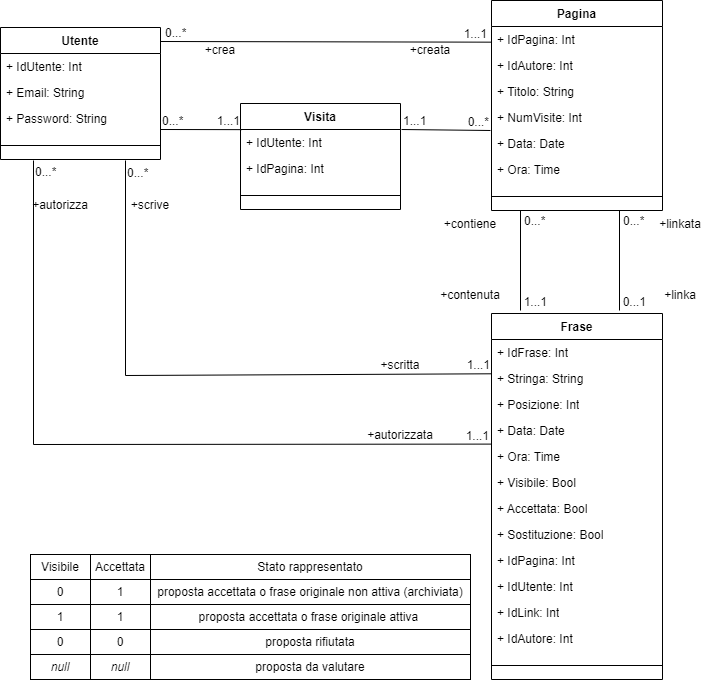

The diagram above was exported from draw.io. Its source (the exported page's mxGraphModel, read from the mxfile embedded in the PNG):
<mxGraphModel dx="1498" dy="606" grid="1" gridSize="10" guides="1" tooltips="1" connect="1" arrows="1" fold="1" page="1" pageScale="1" pageWidth="827" pageHeight="1169" math="0" shadow="0">
  <root>
    <mxCell id="0" />
    <mxCell id="1" parent="0" />
    <mxCell id="NUEE3wsxz8ruYCOiZkTq-21" value="" style="endArrow=none;html=1;rounded=0;exitX=1;exitY=0.5;exitDx=0;exitDy=0;entryX=0.003;entryY=0.41;entryDx=0;entryDy=0;entryPerimeter=0;" parent="1" edge="1">
      <mxGeometry relative="1" as="geometry">
        <mxPoint x="160" y="51" as="sourcePoint" />
        <mxPoint x="491.5129999999999" y="51.65999999999997" as="targetPoint" />
      </mxGeometry>
    </mxCell>
    <mxCell id="NUEE3wsxz8ruYCOiZkTq-22" value="0...*" style="resizable=0;html=1;whiteSpace=wrap;align=left;verticalAlign=bottom;" parent="NUEE3wsxz8ruYCOiZkTq-21" connectable="0" vertex="1">
      <mxGeometry x="-1" relative="1" as="geometry">
        <mxPoint x="3" as="offset" />
      </mxGeometry>
    </mxCell>
    <mxCell id="NUEE3wsxz8ruYCOiZkTq-23" value="1...1" style="resizable=0;html=1;whiteSpace=wrap;align=right;verticalAlign=bottom;" parent="NUEE3wsxz8ruYCOiZkTq-21" connectable="0" vertex="1">
      <mxGeometry x="1" relative="1" as="geometry">
        <mxPoint x="-3" as="offset" />
      </mxGeometry>
    </mxCell>
    <mxCell id="NUEE3wsxz8ruYCOiZkTq-29" value="" style="endArrow=none;html=1;rounded=0;entryX=0.007;entryY=0.044;entryDx=0;entryDy=0;entryPerimeter=0;" parent="1" edge="1">
      <mxGeometry relative="1" as="geometry">
        <mxPoint x="160" y="139" as="sourcePoint" />
        <mxPoint x="241.12000000000012" y="139.144" as="targetPoint" />
      </mxGeometry>
    </mxCell>
    <mxCell id="NUEE3wsxz8ruYCOiZkTq-30" value="0...*" style="resizable=0;html=1;whiteSpace=wrap;align=left;verticalAlign=bottom;" parent="NUEE3wsxz8ruYCOiZkTq-29" connectable="0" vertex="1">
      <mxGeometry x="-1" relative="1" as="geometry" />
    </mxCell>
    <mxCell id="NUEE3wsxz8ruYCOiZkTq-31" value="1...1" style="resizable=0;html=1;whiteSpace=wrap;align=right;verticalAlign=bottom;" parent="NUEE3wsxz8ruYCOiZkTq-29" connectable="0" vertex="1">
      <mxGeometry x="1" relative="1" as="geometry" />
    </mxCell>
    <mxCell id="NUEE3wsxz8ruYCOiZkTq-51" value="" style="endArrow=none;html=1;rounded=0;entryX=-0.004;entryY=0.023;entryDx=0;entryDy=0;entryPerimeter=0;" parent="1" target="QcNZ1egDJlY4B03gJwxn-30" edge="1">
      <mxGeometry relative="1" as="geometry">
        <mxPoint x="33" y="170" as="sourcePoint" />
        <mxPoint x="499.72" y="456.39999999999986" as="targetPoint" />
        <Array as="points">
          <mxPoint x="33" y="454" />
        </Array>
      </mxGeometry>
    </mxCell>
    <mxCell id="NUEE3wsxz8ruYCOiZkTq-52" value="0...*" style="resizable=0;html=1;whiteSpace=wrap;align=left;verticalAlign=bottom;" parent="NUEE3wsxz8ruYCOiZkTq-51" connectable="0" vertex="1">
      <mxGeometry x="-1" relative="1" as="geometry">
        <mxPoint y="20" as="offset" />
      </mxGeometry>
    </mxCell>
    <mxCell id="NUEE3wsxz8ruYCOiZkTq-53" value="1...1" style="resizable=0;html=1;whiteSpace=wrap;align=right;verticalAlign=bottom;" parent="NUEE3wsxz8ruYCOiZkTq-51" connectable="0" vertex="1">
      <mxGeometry x="1" relative="1" as="geometry" />
    </mxCell>
    <mxCell id="NUEE3wsxz8ruYCOiZkTq-54" value="+autorizza" style="text;html=1;strokeColor=none;fillColor=none;align=center;verticalAlign=middle;whiteSpace=wrap;rounded=0;" parent="1" vertex="1">
      <mxGeometry x="30" y="200" width="60" height="30" as="geometry" />
    </mxCell>
    <mxCell id="NUEE3wsxz8ruYCOiZkTq-55" value="" style="endArrow=none;html=1;rounded=0;entryX=0;entryY=0.319;entryDx=0;entryDy=0;entryPerimeter=0;" parent="1" target="QcNZ1egDJlY4B03gJwxn-27" edge="1">
      <mxGeometry relative="1" as="geometry">
        <mxPoint x="125" y="170" as="sourcePoint" />
        <mxPoint x="500.70000000000005" y="384.66599999999994" as="targetPoint" />
        <Array as="points">
          <mxPoint x="125" y="385" />
        </Array>
      </mxGeometry>
    </mxCell>
    <mxCell id="NUEE3wsxz8ruYCOiZkTq-56" value="0...*" style="resizable=0;html=1;whiteSpace=wrap;align=left;verticalAlign=bottom;" parent="NUEE3wsxz8ruYCOiZkTq-55" connectable="0" vertex="1">
      <mxGeometry x="-1" relative="1" as="geometry">
        <mxPoint y="21" as="offset" />
      </mxGeometry>
    </mxCell>
    <mxCell id="NUEE3wsxz8ruYCOiZkTq-57" value="1...1" style="resizable=0;html=1;whiteSpace=wrap;align=right;verticalAlign=bottom;" parent="NUEE3wsxz8ruYCOiZkTq-55" connectable="0" vertex="1">
      <mxGeometry x="1" relative="1" as="geometry" />
    </mxCell>
    <mxCell id="NUEE3wsxz8ruYCOiZkTq-62" value="Visibile" style="rounded=0;whiteSpace=wrap;html=1;" parent="1" vertex="1">
      <mxGeometry x="30" y="564" width="60" height="25" as="geometry" />
    </mxCell>
    <mxCell id="NUEE3wsxz8ruYCOiZkTq-63" value="Accettata" style="rounded=0;whiteSpace=wrap;html=1;" parent="1" vertex="1">
      <mxGeometry x="90" y="564" width="60" height="25" as="geometry" />
    </mxCell>
    <mxCell id="NUEE3wsxz8ruYCOiZkTq-64" value="Stato rappresentato" style="rounded=0;whiteSpace=wrap;html=1;" parent="1" vertex="1">
      <mxGeometry x="150" y="564" width="320" height="25" as="geometry" />
    </mxCell>
    <mxCell id="NUEE3wsxz8ruYCOiZkTq-66" value="0" style="rounded=0;whiteSpace=wrap;html=1;" parent="1" vertex="1">
      <mxGeometry x="30" y="589" width="60" height="25" as="geometry" />
    </mxCell>
    <mxCell id="NUEE3wsxz8ruYCOiZkTq-67" value="1" style="rounded=0;whiteSpace=wrap;html=1;" parent="1" vertex="1">
      <mxGeometry x="90" y="589" width="60" height="25" as="geometry" />
    </mxCell>
    <mxCell id="NUEE3wsxz8ruYCOiZkTq-68" value="proposta accettata o frase originale non attiva (archiviata)" style="rounded=0;whiteSpace=wrap;html=1;" parent="1" vertex="1">
      <mxGeometry x="150" y="589" width="320" height="25" as="geometry" />
    </mxCell>
    <mxCell id="NUEE3wsxz8ruYCOiZkTq-69" value="0" style="rounded=0;whiteSpace=wrap;html=1;" parent="1" vertex="1">
      <mxGeometry x="30" y="639" width="60" height="25" as="geometry" />
    </mxCell>
    <mxCell id="NUEE3wsxz8ruYCOiZkTq-70" value="0" style="rounded=0;whiteSpace=wrap;html=1;" parent="1" vertex="1">
      <mxGeometry x="90" y="639" width="60" height="25" as="geometry" />
    </mxCell>
    <mxCell id="NUEE3wsxz8ruYCOiZkTq-71" value="proposta rifiutata" style="rounded=0;whiteSpace=wrap;html=1;" parent="1" vertex="1">
      <mxGeometry x="150" y="639" width="320" height="25" as="geometry" />
    </mxCell>
    <mxCell id="NUEE3wsxz8ruYCOiZkTq-72" value="1" style="rounded=0;whiteSpace=wrap;html=1;" parent="1" vertex="1">
      <mxGeometry x="30" y="614" width="60" height="25" as="geometry" />
    </mxCell>
    <mxCell id="NUEE3wsxz8ruYCOiZkTq-73" value="1" style="rounded=0;whiteSpace=wrap;html=1;" parent="1" vertex="1">
      <mxGeometry x="90" y="614" width="60" height="25" as="geometry" />
    </mxCell>
    <mxCell id="NUEE3wsxz8ruYCOiZkTq-74" value="proposta accettata o frase originale attiva&amp;nbsp;" style="rounded=0;whiteSpace=wrap;html=1;" parent="1" vertex="1">
      <mxGeometry x="150" y="614" width="320" height="25" as="geometry" />
    </mxCell>
    <mxCell id="OSI9hN3CnYxEGdEV9i0I-1" value="" style="endArrow=none;html=1;rounded=0;" parent="1" edge="1">
      <mxGeometry relative="1" as="geometry">
        <mxPoint x="619" y="220" as="sourcePoint" />
        <mxPoint x="619" y="320" as="targetPoint" />
      </mxGeometry>
    </mxCell>
    <mxCell id="OSI9hN3CnYxEGdEV9i0I-2" value="0...*" style="resizable=0;html=1;whiteSpace=wrap;align=left;verticalAlign=bottom;" parent="OSI9hN3CnYxEGdEV9i0I-1" connectable="0" vertex="1">
      <mxGeometry x="-1" relative="1" as="geometry">
        <mxPoint x="2" y="19" as="offset" />
      </mxGeometry>
    </mxCell>
    <mxCell id="OSI9hN3CnYxEGdEV9i0I-3" value="0...1" style="resizable=0;html=1;whiteSpace=wrap;align=right;verticalAlign=bottom;" parent="OSI9hN3CnYxEGdEV9i0I-1" connectable="0" vertex="1">
      <mxGeometry x="1" relative="1" as="geometry">
        <mxPoint x="28" as="offset" />
      </mxGeometry>
    </mxCell>
    <mxCell id="PIfhHxRDET99sMoertL0-1" value="&lt;i&gt;null&lt;/i&gt;" style="rounded=0;whiteSpace=wrap;html=1;" parent="1" vertex="1">
      <mxGeometry x="30" y="664" width="60" height="25" as="geometry" />
    </mxCell>
    <mxCell id="PIfhHxRDET99sMoertL0-2" value="&lt;i style=&quot;border-color: var(--border-color);&quot;&gt;null&lt;/i&gt;" style="rounded=0;whiteSpace=wrap;html=1;" parent="1" vertex="1">
      <mxGeometry x="90" y="664" width="60" height="25" as="geometry" />
    </mxCell>
    <mxCell id="PIfhHxRDET99sMoertL0-3" value="proposta da valutare" style="rounded=0;whiteSpace=wrap;html=1;" parent="1" vertex="1">
      <mxGeometry x="150" y="664" width="320" height="25" as="geometry" />
    </mxCell>
    <mxCell id="V50HkWsTOXTPaoCwTdVU-1" value="" style="endArrow=none;html=1;rounded=0;" parent="1" edge="1">
      <mxGeometry relative="1" as="geometry">
        <mxPoint x="520" y="220" as="sourcePoint" />
        <mxPoint x="520" y="320" as="targetPoint" />
      </mxGeometry>
    </mxCell>
    <mxCell id="V50HkWsTOXTPaoCwTdVU-2" value="0...*" style="resizable=0;html=1;whiteSpace=wrap;align=left;verticalAlign=bottom;" parent="V50HkWsTOXTPaoCwTdVU-1" connectable="0" vertex="1">
      <mxGeometry x="-1" relative="1" as="geometry">
        <mxPoint x="2" y="19" as="offset" />
      </mxGeometry>
    </mxCell>
    <mxCell id="V50HkWsTOXTPaoCwTdVU-3" value="1...1" style="resizable=0;html=1;whiteSpace=wrap;align=right;verticalAlign=bottom;" parent="V50HkWsTOXTPaoCwTdVU-1" connectable="0" vertex="1">
      <mxGeometry x="1" relative="1" as="geometry">
        <mxPoint x="28" as="offset" />
      </mxGeometry>
    </mxCell>
    <mxCell id="VPYJp6G74F3lc0PIJmjQ-1" value="+linka" style="text;html=1;strokeColor=none;fillColor=none;align=center;verticalAlign=middle;whiteSpace=wrap;rounded=0;" parent="1" vertex="1">
      <mxGeometry x="650" y="290" width="60" height="30" as="geometry" />
    </mxCell>
    <mxCell id="VPYJp6G74F3lc0PIJmjQ-2" value="+contiene" style="text;html=1;strokeColor=none;fillColor=none;align=center;verticalAlign=middle;whiteSpace=wrap;rounded=0;" parent="1" vertex="1">
      <mxGeometry x="440" y="219" width="60" height="30" as="geometry" />
    </mxCell>
    <mxCell id="QcNZ1egDJlY4B03gJwxn-2" value="Utente" style="swimlane;fontStyle=1;align=center;verticalAlign=top;childLayout=stackLayout;horizontal=1;startSize=26;horizontalStack=0;resizeParent=1;resizeParentMax=0;resizeLast=0;collapsible=1;marginBottom=0;whiteSpace=wrap;html=1;" vertex="1" parent="1">
      <mxGeometry y="37" width="160" height="132" as="geometry" />
    </mxCell>
    <mxCell id="QcNZ1egDJlY4B03gJwxn-3" value="+ IdUtente: Int" style="text;strokeColor=none;fillColor=none;align=left;verticalAlign=top;spacingLeft=4;spacingRight=4;overflow=hidden;rotatable=0;points=[[0,0.5],[1,0.5]];portConstraint=eastwest;whiteSpace=wrap;html=1;" vertex="1" parent="QcNZ1egDJlY4B03gJwxn-2">
      <mxGeometry y="26" width="160" height="26" as="geometry" />
    </mxCell>
    <mxCell id="QcNZ1egDJlY4B03gJwxn-7" value="+ Email: String" style="text;strokeColor=none;fillColor=none;align=left;verticalAlign=top;spacingLeft=4;spacingRight=4;overflow=hidden;rotatable=0;points=[[0,0.5],[1,0.5]];portConstraint=eastwest;whiteSpace=wrap;html=1;" vertex="1" parent="QcNZ1egDJlY4B03gJwxn-2">
      <mxGeometry y="52" width="160" height="26" as="geometry" />
    </mxCell>
    <mxCell id="QcNZ1egDJlY4B03gJwxn-8" value="+ Password: String" style="text;strokeColor=none;fillColor=none;align=left;verticalAlign=top;spacingLeft=4;spacingRight=4;overflow=hidden;rotatable=0;points=[[0,0.5],[1,0.5]];portConstraint=eastwest;whiteSpace=wrap;html=1;" vertex="1" parent="QcNZ1egDJlY4B03gJwxn-2">
      <mxGeometry y="78" width="160" height="26" as="geometry" />
    </mxCell>
    <mxCell id="QcNZ1egDJlY4B03gJwxn-4" value="" style="line;strokeWidth=1;fillColor=none;align=left;verticalAlign=middle;spacingTop=-1;spacingLeft=3;spacingRight=3;rotatable=0;labelPosition=right;points=[];portConstraint=eastwest;strokeColor=inherit;" vertex="1" parent="QcNZ1egDJlY4B03gJwxn-2">
      <mxGeometry y="104" width="160" height="28" as="geometry" />
    </mxCell>
    <mxCell id="QcNZ1egDJlY4B03gJwxn-9" value="Pagina" style="swimlane;fontStyle=1;align=center;verticalAlign=top;childLayout=stackLayout;horizontal=1;startSize=26;horizontalStack=0;resizeParent=1;resizeParentMax=0;resizeLast=0;collapsible=1;marginBottom=0;whiteSpace=wrap;html=1;" vertex="1" parent="1">
      <mxGeometry x="491" y="10" width="171" height="210" as="geometry" />
    </mxCell>
    <mxCell id="QcNZ1egDJlY4B03gJwxn-10" value="+ IdPagina: Int" style="text;strokeColor=none;fillColor=none;align=left;verticalAlign=top;spacingLeft=4;spacingRight=4;overflow=hidden;rotatable=0;points=[[0,0.5],[1,0.5]];portConstraint=eastwest;whiteSpace=wrap;html=1;" vertex="1" parent="QcNZ1egDJlY4B03gJwxn-9">
      <mxGeometry y="26" width="171" height="26" as="geometry" />
    </mxCell>
    <mxCell id="QcNZ1egDJlY4B03gJwxn-48" value="+ IdAutore: Int" style="text;strokeColor=none;fillColor=none;align=left;verticalAlign=top;spacingLeft=4;spacingRight=4;overflow=hidden;rotatable=0;points=[[0,0.5],[1,0.5]];portConstraint=eastwest;whiteSpace=wrap;html=1;" vertex="1" parent="QcNZ1egDJlY4B03gJwxn-9">
      <mxGeometry y="52" width="171" height="26" as="geometry" />
    </mxCell>
    <mxCell id="QcNZ1egDJlY4B03gJwxn-11" value="+ Titolo: String" style="text;strokeColor=none;fillColor=none;align=left;verticalAlign=top;spacingLeft=4;spacingRight=4;overflow=hidden;rotatable=0;points=[[0,0.5],[1,0.5]];portConstraint=eastwest;whiteSpace=wrap;html=1;" vertex="1" parent="QcNZ1egDJlY4B03gJwxn-9">
      <mxGeometry y="78" width="171" height="26" as="geometry" />
    </mxCell>
    <mxCell id="QcNZ1egDJlY4B03gJwxn-12" value="+ NumVisite: Int" style="text;strokeColor=none;fillColor=none;align=left;verticalAlign=top;spacingLeft=4;spacingRight=4;overflow=hidden;rotatable=0;points=[[0,0.5],[1,0.5]];portConstraint=eastwest;whiteSpace=wrap;html=1;" vertex="1" parent="QcNZ1egDJlY4B03gJwxn-9">
      <mxGeometry y="104" width="171" height="26" as="geometry" />
    </mxCell>
    <mxCell id="QcNZ1egDJlY4B03gJwxn-16" value="+ Data: Date" style="text;strokeColor=none;fillColor=none;align=left;verticalAlign=top;spacingLeft=4;spacingRight=4;overflow=hidden;rotatable=0;points=[[0,0.5],[1,0.5]];portConstraint=eastwest;whiteSpace=wrap;html=1;" vertex="1" parent="QcNZ1egDJlY4B03gJwxn-9">
      <mxGeometry y="130" width="171" height="26" as="geometry" />
    </mxCell>
    <mxCell id="QcNZ1egDJlY4B03gJwxn-17" value="+ Ora: Time" style="text;strokeColor=none;fillColor=none;align=left;verticalAlign=top;spacingLeft=4;spacingRight=4;overflow=hidden;rotatable=0;points=[[0,0.5],[1,0.5]];portConstraint=eastwest;whiteSpace=wrap;html=1;" vertex="1" parent="QcNZ1egDJlY4B03gJwxn-9">
      <mxGeometry y="156" width="171" height="26" as="geometry" />
    </mxCell>
    <mxCell id="QcNZ1egDJlY4B03gJwxn-13" value="" style="line;strokeWidth=1;fillColor=none;align=left;verticalAlign=middle;spacingTop=-1;spacingLeft=3;spacingRight=3;rotatable=0;labelPosition=right;points=[];portConstraint=eastwest;strokeColor=inherit;" vertex="1" parent="QcNZ1egDJlY4B03gJwxn-9">
      <mxGeometry y="182" width="171" height="28" as="geometry" />
    </mxCell>
    <mxCell id="QcNZ1egDJlY4B03gJwxn-21" value="+crea" style="text;html=1;strokeColor=none;fillColor=none;align=center;verticalAlign=middle;whiteSpace=wrap;rounded=0;" vertex="1" parent="1">
      <mxGeometry x="190" y="45" width="60" height="30" as="geometry" />
    </mxCell>
    <mxCell id="QcNZ1egDJlY4B03gJwxn-22" value="+creata" style="text;html=1;strokeColor=none;fillColor=none;align=center;verticalAlign=middle;whiteSpace=wrap;rounded=0;" vertex="1" parent="1">
      <mxGeometry x="400" y="45" width="60" height="30" as="geometry" />
    </mxCell>
    <mxCell id="QcNZ1egDJlY4B03gJwxn-23" value="+autorizzata" style="text;html=1;strokeColor=none;fillColor=none;align=center;verticalAlign=middle;whiteSpace=wrap;rounded=0;" vertex="1" parent="1">
      <mxGeometry x="370" y="430" width="60" height="30" as="geometry" />
    </mxCell>
    <mxCell id="QcNZ1egDJlY4B03gJwxn-24" value="+scrive" style="text;html=1;strokeColor=none;fillColor=none;align=center;verticalAlign=middle;whiteSpace=wrap;rounded=0;" vertex="1" parent="1">
      <mxGeometry x="120" y="200" width="60" height="30" as="geometry" />
    </mxCell>
    <mxCell id="QcNZ1egDJlY4B03gJwxn-25" value="Frase" style="swimlane;fontStyle=1;align=center;verticalAlign=top;childLayout=stackLayout;horizontal=1;startSize=26;horizontalStack=0;resizeParent=1;resizeParentMax=0;resizeLast=0;collapsible=1;marginBottom=0;whiteSpace=wrap;html=1;" vertex="1" parent="1">
      <mxGeometry x="491" y="323" width="171" height="366" as="geometry" />
    </mxCell>
    <mxCell id="QcNZ1egDJlY4B03gJwxn-26" value="+ IdFrase: Int" style="text;strokeColor=none;fillColor=none;align=left;verticalAlign=top;spacingLeft=4;spacingRight=4;overflow=hidden;rotatable=0;points=[[0,0.5],[1,0.5]];portConstraint=eastwest;whiteSpace=wrap;html=1;" vertex="1" parent="QcNZ1egDJlY4B03gJwxn-25">
      <mxGeometry y="26" width="171" height="26" as="geometry" />
    </mxCell>
    <mxCell id="QcNZ1egDJlY4B03gJwxn-27" value="+ Stringa: String" style="text;strokeColor=none;fillColor=none;align=left;verticalAlign=top;spacingLeft=4;spacingRight=4;overflow=hidden;rotatable=0;points=[[0,0.5],[1,0.5]];portConstraint=eastwest;whiteSpace=wrap;html=1;" vertex="1" parent="QcNZ1egDJlY4B03gJwxn-25">
      <mxGeometry y="52" width="171" height="26" as="geometry" />
    </mxCell>
    <mxCell id="QcNZ1egDJlY4B03gJwxn-28" value="+ Posizione: Int" style="text;strokeColor=none;fillColor=none;align=left;verticalAlign=top;spacingLeft=4;spacingRight=4;overflow=hidden;rotatable=0;points=[[0,0.5],[1,0.5]];portConstraint=eastwest;whiteSpace=wrap;html=1;" vertex="1" parent="QcNZ1egDJlY4B03gJwxn-25">
      <mxGeometry y="78" width="171" height="26" as="geometry" />
    </mxCell>
    <mxCell id="QcNZ1egDJlY4B03gJwxn-29" value="+ Data: Date" style="text;strokeColor=none;fillColor=none;align=left;verticalAlign=top;spacingLeft=4;spacingRight=4;overflow=hidden;rotatable=0;points=[[0,0.5],[1,0.5]];portConstraint=eastwest;whiteSpace=wrap;html=1;" vertex="1" parent="QcNZ1egDJlY4B03gJwxn-25">
      <mxGeometry y="104" width="171" height="26" as="geometry" />
    </mxCell>
    <mxCell id="QcNZ1egDJlY4B03gJwxn-30" value="+ Ora: Time" style="text;strokeColor=none;fillColor=none;align=left;verticalAlign=top;spacingLeft=4;spacingRight=4;overflow=hidden;rotatable=0;points=[[0,0.5],[1,0.5]];portConstraint=eastwest;whiteSpace=wrap;html=1;" vertex="1" parent="QcNZ1egDJlY4B03gJwxn-25">
      <mxGeometry y="130" width="171" height="26" as="geometry" />
    </mxCell>
    <mxCell id="QcNZ1egDJlY4B03gJwxn-32" value="+ Visibile: Bool" style="text;strokeColor=none;fillColor=none;align=left;verticalAlign=top;spacingLeft=4;spacingRight=4;overflow=hidden;rotatable=0;points=[[0,0.5],[1,0.5]];portConstraint=eastwest;whiteSpace=wrap;html=1;" vertex="1" parent="QcNZ1egDJlY4B03gJwxn-25">
      <mxGeometry y="156" width="171" height="26" as="geometry" />
    </mxCell>
    <mxCell id="QcNZ1egDJlY4B03gJwxn-33" value="+ Accettata: Bool" style="text;strokeColor=none;fillColor=none;align=left;verticalAlign=top;spacingLeft=4;spacingRight=4;overflow=hidden;rotatable=0;points=[[0,0.5],[1,0.5]];portConstraint=eastwest;whiteSpace=wrap;html=1;" vertex="1" parent="QcNZ1egDJlY4B03gJwxn-25">
      <mxGeometry y="182" width="171" height="26" as="geometry" />
    </mxCell>
    <mxCell id="QcNZ1egDJlY4B03gJwxn-34" value="+ Sostituzione: Bool" style="text;strokeColor=none;fillColor=none;align=left;verticalAlign=top;spacingLeft=4;spacingRight=4;overflow=hidden;rotatable=0;points=[[0,0.5],[1,0.5]];portConstraint=eastwest;whiteSpace=wrap;html=1;" vertex="1" parent="QcNZ1egDJlY4B03gJwxn-25">
      <mxGeometry y="208" width="171" height="26" as="geometry" />
    </mxCell>
    <mxCell id="QcNZ1egDJlY4B03gJwxn-49" value="+ IdPagina: Int" style="text;strokeColor=none;fillColor=none;align=left;verticalAlign=top;spacingLeft=4;spacingRight=4;overflow=hidden;rotatable=0;points=[[0,0.5],[1,0.5]];portConstraint=eastwest;whiteSpace=wrap;html=1;" vertex="1" parent="QcNZ1egDJlY4B03gJwxn-25">
      <mxGeometry y="234" width="171" height="26" as="geometry" />
    </mxCell>
    <mxCell id="QcNZ1egDJlY4B03gJwxn-50" value="+ IdUtente: Int" style="text;strokeColor=none;fillColor=none;align=left;verticalAlign=top;spacingLeft=4;spacingRight=4;overflow=hidden;rotatable=0;points=[[0,0.5],[1,0.5]];portConstraint=eastwest;whiteSpace=wrap;html=1;" vertex="1" parent="QcNZ1egDJlY4B03gJwxn-25">
      <mxGeometry y="260" width="171" height="26" as="geometry" />
    </mxCell>
    <mxCell id="QcNZ1egDJlY4B03gJwxn-51" value="+ IdLink: Int" style="text;strokeColor=none;fillColor=none;align=left;verticalAlign=top;spacingLeft=4;spacingRight=4;overflow=hidden;rotatable=0;points=[[0,0.5],[1,0.5]];portConstraint=eastwest;whiteSpace=wrap;html=1;" vertex="1" parent="QcNZ1egDJlY4B03gJwxn-25">
      <mxGeometry y="286" width="171" height="26" as="geometry" />
    </mxCell>
    <mxCell id="QcNZ1egDJlY4B03gJwxn-52" value="+ IdAutore: Int" style="text;strokeColor=none;fillColor=none;align=left;verticalAlign=top;spacingLeft=4;spacingRight=4;overflow=hidden;rotatable=0;points=[[0,0.5],[1,0.5]];portConstraint=eastwest;whiteSpace=wrap;html=1;" vertex="1" parent="QcNZ1egDJlY4B03gJwxn-25">
      <mxGeometry y="312" width="171" height="26" as="geometry" />
    </mxCell>
    <mxCell id="QcNZ1egDJlY4B03gJwxn-31" value="" style="line;strokeWidth=1;fillColor=none;align=left;verticalAlign=middle;spacingTop=-1;spacingLeft=3;spacingRight=3;rotatable=0;labelPosition=right;points=[];portConstraint=eastwest;strokeColor=inherit;" vertex="1" parent="QcNZ1egDJlY4B03gJwxn-25">
      <mxGeometry y="338" width="171" height="28" as="geometry" />
    </mxCell>
    <mxCell id="QcNZ1egDJlY4B03gJwxn-36" value="+linkata" style="text;html=1;strokeColor=none;fillColor=none;align=center;verticalAlign=middle;whiteSpace=wrap;rounded=0;" vertex="1" parent="1">
      <mxGeometry x="650" y="219" width="60" height="30" as="geometry" />
    </mxCell>
    <mxCell id="QcNZ1egDJlY4B03gJwxn-37" value="+contenuta" style="text;html=1;strokeColor=none;fillColor=none;align=center;verticalAlign=middle;whiteSpace=wrap;rounded=0;" vertex="1" parent="1">
      <mxGeometry x="440" y="290" width="60" height="30" as="geometry" />
    </mxCell>
    <mxCell id="QcNZ1egDJlY4B03gJwxn-38" value="+scritta" style="text;html=1;strokeColor=none;fillColor=none;align=center;verticalAlign=middle;whiteSpace=wrap;rounded=0;" vertex="1" parent="1">
      <mxGeometry x="370" y="360" width="60" height="30" as="geometry" />
    </mxCell>
    <mxCell id="QcNZ1egDJlY4B03gJwxn-39" value="Visita" style="swimlane;fontStyle=1;align=center;verticalAlign=top;childLayout=stackLayout;horizontal=1;startSize=26;horizontalStack=0;resizeParent=1;resizeParentMax=0;resizeLast=0;collapsible=1;marginBottom=0;whiteSpace=wrap;html=1;" vertex="1" parent="1">
      <mxGeometry x="240" y="113" width="160" height="106" as="geometry" />
    </mxCell>
    <mxCell id="QcNZ1egDJlY4B03gJwxn-40" value="+ IdUtente: Int" style="text;strokeColor=none;fillColor=none;align=left;verticalAlign=top;spacingLeft=4;spacingRight=4;overflow=hidden;rotatable=0;points=[[0,0.5],[1,0.5]];portConstraint=eastwest;whiteSpace=wrap;html=1;" vertex="1" parent="QcNZ1egDJlY4B03gJwxn-39">
      <mxGeometry y="26" width="160" height="26" as="geometry" />
    </mxCell>
    <mxCell id="QcNZ1egDJlY4B03gJwxn-41" value="+ IdPagina: Int" style="text;strokeColor=none;fillColor=none;align=left;verticalAlign=top;spacingLeft=4;spacingRight=4;overflow=hidden;rotatable=0;points=[[0,0.5],[1,0.5]];portConstraint=eastwest;whiteSpace=wrap;html=1;" vertex="1" parent="QcNZ1egDJlY4B03gJwxn-39">
      <mxGeometry y="52" width="160" height="26" as="geometry" />
    </mxCell>
    <mxCell id="QcNZ1egDJlY4B03gJwxn-43" value="" style="line;strokeWidth=1;fillColor=none;align=left;verticalAlign=middle;spacingTop=-1;spacingLeft=3;spacingRight=3;rotatable=0;labelPosition=right;points=[];portConstraint=eastwest;strokeColor=inherit;" vertex="1" parent="QcNZ1egDJlY4B03gJwxn-39">
      <mxGeometry y="78" width="160" height="28" as="geometry" />
    </mxCell>
    <mxCell id="QcNZ1egDJlY4B03gJwxn-44" value="" style="endArrow=none;html=1;rounded=0;" edge="1" parent="1">
      <mxGeometry relative="1" as="geometry">
        <mxPoint x="401" y="139" as="sourcePoint" />
        <mxPoint x="490" y="140" as="targetPoint" />
      </mxGeometry>
    </mxCell>
    <mxCell id="QcNZ1egDJlY4B03gJwxn-45" value="1...1" style="resizable=0;html=1;whiteSpace=wrap;align=left;verticalAlign=bottom;" connectable="0" vertex="1" parent="QcNZ1egDJlY4B03gJwxn-44">
      <mxGeometry x="-1" relative="1" as="geometry" />
    </mxCell>
    <mxCell id="QcNZ1egDJlY4B03gJwxn-46" value="0...*" style="resizable=0;html=1;whiteSpace=wrap;align=right;verticalAlign=bottom;" connectable="0" vertex="1" parent="QcNZ1egDJlY4B03gJwxn-44">
      <mxGeometry x="1" relative="1" as="geometry" />
    </mxCell>
  </root>
</mxGraphModel>